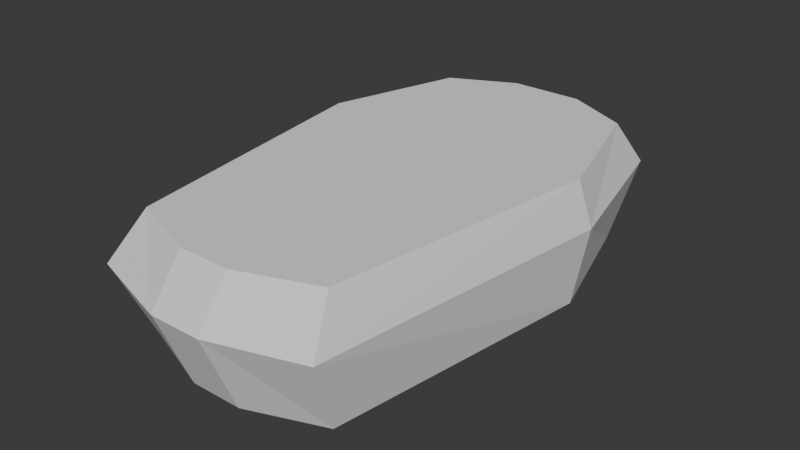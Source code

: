 # Source: Coffin.blend  (saved by Blender 4.0.36; exported with 4.5.12 LTS)
import bpy
from mathutils import Matrix  # noqa: F401  (used for matrix-valued properties, if any)

bpy.ops.wm.read_factory_settings(use_empty=True)
scene = bpy.context.scene
scene.name = 'Scene'

# ---- collections
col_collection = bpy.data.collections.new('Collection'); scene.collection.children.link(col_collection)

# ---- world
world_world = bpy.data.worlds.new('World'); scene.world = world_world
world_world.use_nodes = True; world_world.node_tree.nodes.clear()
_N = world_world.node_tree.nodes; _L = world_world.node_tree.links
n0 = _N.new('ShaderNodeOutputWorld'); n0.name = 'World Output'; n0.location = (300, 300)
n1 = _N.new('ShaderNodeBackground'); n1.name = 'Background'; n1.location = (10, 300)
n1.inputs[0].default_value = (0.05088, 0.05088, 0.05088, 1.0)
_L.new(n1.outputs[0], n0.inputs[0])
n0.is_active_output = True
world_world.color = (0.05088, 0.05088, 0.05088)
world_world.use_sun_shadow = False
world_world.sun_shadow_jitter_overblur = 0.0

# ---- meshes
me_cube = bpy.data.meshes.new('Cube')
me_cube.from_pydata([(0.7332, -1.536, 0.0), (0.7332, 1.397, 0.0), (1.018, 0.4439, 0.0), (0.7462, 1.384, 0.5866), (0.7262, -1.528, 0.5866), (0.9706, 0.4082, 0.5866), (1.311e-08, 1.626, 0.0), (1.311e-08, -1.739, 0.0), (1.311e-08, 0.4439, 0.0), (1.311e-08, -1.984, 0.5866), (1.311e-08, 1.821, 0.5866), (0.1902, -1.739, 0.0), (0.4633, 1.575, 0.5866), (0.2642, 1.626, 0.0), (0.2642, 0.4439, 0.0), (0.3608, -1.695, 0.5866), (0.8432, 1.591, 0.5866), (1.128, 0.4439, 0.5866), (0.8432, -1.781, 0.5866), (0.2927, 1.821, 0.5866), (0.1902, -1.984, 0.5866), (1.311e-08, -1.695, 0.5866), (1.311e-08, 1.575, 0.5866), (0.7462, 1.384, 0.1201), (0.7262, -1.528, 0.1201), (0.9706, 0.4082, 0.1201), (0.4633, 1.575, 0.1201), (0.3608, -1.695, 0.1201), (1.311e-08, -1.695, 0.1201), (1.311e-08, 1.575, 0.1201), (-0.7332, -1.536, 0.0), (-0.7332, 1.397, 0.0), (-1.018, 0.4439, 0.0), (-0.7462, 1.384, 0.5866), (-0.7262, -1.528, 0.5866), (-0.9706, 0.4082, 0.5866), (-0.1902, -1.739, 0.0), (-0.4633, 1.575, 0.5866), (-0.2642, 1.626, 0.0), (-0.2642, 0.4439, 0.0), (-0.3608, -1.695, 0.5866), (-0.8432, 1.591, 0.5866), (-1.128, 0.4439, 0.5866), (-0.8432, -1.781, 0.5866), (-0.2927, 1.821, 0.5866), (-0.1902, -1.984, 0.5866), (-0.7462, 1.384, 0.1201), (-0.7262, -1.528, 0.1201), (-0.9706, 0.4082, 0.1201), (-0.4633, 1.575, 0.1201), (-0.3608, -1.695, 0.1201)], [], [(14, 2, 0, 11), (13, 1, 2, 14), (1, 16, 17, 2), (2, 17, 18, 0), (13, 19, 16, 1), (11, 20, 9, 7), (0, 18, 20, 11), (6, 10, 19, 13), (6, 13, 14, 8), (8, 14, 11, 7), (21, 15, 27, 28), (3, 5, 17, 16), (5, 4, 18, 17), (12, 3, 16, 19), (15, 21, 9, 20), (22, 12, 19, 10), (4, 15, 20, 18), (15, 4, 24, 27), (4, 5, 25, 24), (12, 22, 29, 26), (3, 12, 26, 23), (5, 3, 23, 25), (23, 26, 29, 28, 27, 24, 25), (39, 36, 30, 32), (38, 39, 32, 31), (31, 32, 42, 41), (32, 30, 43, 42), (38, 31, 41, 44), (36, 7, 9, 45), (30, 36, 45, 43), (6, 38, 44, 10), (6, 8, 39, 38), (8, 7, 36, 39), (21, 28, 50, 40), (33, 41, 42, 35), (35, 42, 43, 34), (37, 44, 41, 33), (40, 45, 9, 21), (22, 10, 44, 37), (34, 43, 45, 40), (40, 50, 47, 34), (34, 47, 48, 35), (37, 49, 29, 22), (33, 46, 49, 37), (35, 48, 46, 33), (46, 48, 47, 50, 28, 29, 49)])
_uv = me_cube.uv_layers.new(name='UVMap')
_uv.uv.foreach_set('vector', [0.5517, 0.2327, 0.5517, 0.3622, 0.3818, 0.3132, 0.3643, 0.22, 0.6531, 0.2327, 0.6335, 0.3132, 0.5517, 0.3622, 0.5517, 0.2327, 0.6702, 0.7175, 0.8223, 0.7017, 0.8271, 0.8068, 0.675, 0.8061, 0.675, 0.8061, 0.8271, 0.8068, 0.8223, 0.9874, 0.6702, 0.9659, 0.1643, 0.5245, 0.0126, 0.5196, 0.01377, 0.4252, 0.1655, 0.444, 0.6716, 0.4998, 0.8239, 0.5002, 0.8239, 0.5328, 0.6716, 0.5324, 0.6702, 0.4059, 0.8224, 0.3874, 0.8239, 0.5002, 0.6716, 0.4998, 0.1643, 0.5699, 0.0126, 0.5699, 0.0126, 0.5196, 0.1643, 0.5245, 0.6531, 0.1874, 0.6531, 0.2327, 0.5517, 0.2327, 0.5517, 0.1874, 0.5517, 0.1874, 0.5517, 0.2327, 0.3643, 0.22, 0.3643, 0.1874, 0.1916, 0.8313, 0.1916, 0.7694, 0.3114, 0.7694, 0.3114, 0.8313, 0.05005, 0.3344, 0.1338, 0.3729, 0.1307, 0.4, 0.03227, 0.351, 0.1338, 0.3729, 0.3, 0.3309, 0.3217, 0.351, 0.1307, 0.4, 0.03366, 0.2858, 0.05005, 0.3344, 0.03227, 0.351, 0.0126, 0.2565, 0.3143, 0.2682, 0.3143, 0.2063, 0.3391, 0.2063, 0.3391, 0.2389, 0.03366, 0.2063, 0.03366, 0.2858, 0.0126, 0.2565, 0.0126, 0.2063, 0.3, 0.3309, 0.3143, 0.2682, 0.3391, 0.2389, 0.3217, 0.351, 0.1916, 0.7694, 0.1907, 0.7067, 0.3106, 0.7067, 0.3114, 0.7694, 0.9742, 0.7017, 0.9722, 0.8597, 0.8523, 0.8607, 0.8542, 0.7027, 0.3104, 0.4729, 0.3104, 0.5523, 0.1907, 0.5528, 0.1907, 0.4734, 0.3117, 0.4252, 0.3104, 0.4729, 0.1907, 0.4734, 0.1921, 0.4256, 0.9722, 0.8597, 0.9742, 0.9483, 0.8542, 0.9493, 0.8523, 0.8607, 0.6286, 0.4259, 0.645, 0.4745, 0.645, 0.554, 0.3643, 0.554, 0.3643, 0.4921, 0.3787, 0.4294, 0.5449, 0.3874, 0.5517, 0.1421, 0.3643, 0.1548, 0.3818, 0.06156, 0.5517, 0.0126, 0.6531, 0.1421, 0.5517, 0.1421, 0.5517, 0.0126, 0.6335, 0.06156, 0.6783, 0.2805, 0.6807, 0.207, 0.8325, 0.2088, 0.8301, 0.2987, 0.6807, 0.207, 0.6783, 0.0317, 0.8301, 0.0126, 0.8325, 0.2088, 0.1643, 0.6152, 0.1655, 0.6957, 0.01377, 0.7146, 0.0126, 0.6201, 0.6716, 0.565, 0.6716, 0.5324, 0.8239, 0.5328, 0.8239, 0.5654, 0.6702, 0.6573, 0.6716, 0.565, 0.8239, 0.5654, 0.8224, 0.6765, 0.1643, 0.5699, 0.1643, 0.6152, 0.0126, 0.6201, 0.0126, 0.5699, 0.6531, 0.1874, 0.5517, 0.1874, 0.5517, 0.1421, 0.6531, 0.1421, 0.5517, 0.1874, 0.3643, 0.1874, 0.3643, 0.1548, 0.5517, 0.1421, 0.1916, 0.8313, 0.3114, 0.8313, 0.3114, 0.8933, 0.1916, 0.8933, 0.05005, 0.0782, 0.03227, 0.06156, 0.1307, 0.0126, 0.1338, 0.03969, 0.1338, 0.03969, 0.1307, 0.0126, 0.3217, 0.06156, 0.3, 0.08164, 0.03366, 0.1268, 0.0126, 0.156, 0.03227, 0.06156, 0.05005, 0.0782, 0.3143, 0.1444, 0.3391, 0.1736, 0.3391, 0.2063, 0.3143, 0.2063, 0.03366, 0.2063, 0.0126, 0.2063, 0.0126, 0.156, 0.03366, 0.1268, 0.3, 0.08164, 0.3217, 0.06156, 0.3391, 0.1736, 0.3143, 0.1444, 0.1916, 0.8933, 0.3114, 0.8933, 0.3106, 0.956, 0.1907, 0.956, 0.9724, 0.6346, 0.8529, 0.6363, 0.8491, 0.4656, 0.9686, 0.4639, 0.3104, 0.6318, 0.1907, 0.6322, 0.1907, 0.5528, 0.3104, 0.5523, 0.3117, 0.681, 0.1921, 0.6815, 0.1907, 0.6322, 0.3104, 0.6318, 0.9686, 0.4639, 0.8491, 0.4656, 0.8529, 0.3891, 0.9724, 0.3874, 0.6286, 0.6821, 0.5449, 0.7206, 0.3787, 0.6786, 0.3643, 0.6159, 0.3643, 0.554, 0.645, 0.554, 0.645, 0.6335])
me_cube.update()
me_cube_002 = bpy.data.meshes.new('Cube.002')
me_cube_002.from_pydata([(-0.7332, -1.537, 0.3165), (-0.7332, 1.396, 0.3165), (-1.018, 0.4426, 0.3165), (-0.7462, 1.383, 3.147e-07), (-0.7262, -1.53, 3.147e-07), (-0.9706, 0.4069, 3.934e-07), (1.082e-07, 1.625, 0.3165), (1.082e-07, -1.74, 0.3165), (1.082e-07, 0.4426, 0.3165), (5.054e-09, -1.986, 7.868e-08), (5.054e-09, 1.819, 7.868e-08), (-0.1902, -1.74, 0.3165), (-0.4633, 1.574, 2.36e-07), (-0.2642, 1.625, 0.3165), (-0.2642, 0.4426, 0.3165), (-0.3608, -1.697, 1.574e-07), (-0.8432, 1.59, 3.147e-07), (-1.128, 0.4426, 4.327e-07), (-0.8432, -1.783, 3.147e-07), (-0.2927, 1.819, 1.574e-07), (-0.1902, -1.986, 1.18e-07), (5.054e-09, -1.697, 7.868e-08), (5.054e-09, 1.574, 7.868e-08), (-0.7462, 1.383, 0.2517), (-0.7262, -1.53, 0.2517), (-0.9706, 0.4069, 0.2517), (-0.4633, 1.574, 0.2517), (-0.3608, -1.697, 0.2517), (8.706e-08, -1.697, 0.2517), (8.706e-08, 1.574, 0.2517), (0.7332, -1.537, 0.3165), (0.7332, 1.396, 0.3165), (1.018, 0.4426, 0.3165), (0.7462, 1.383, -1.574e-07), (0.7262, -1.53, -1.574e-07), (0.9706, 0.4069, -2.36e-07), (0.1902, -1.74, 0.3165), (0.4633, 1.574, -7.868e-08), (0.2642, 1.625, 0.3165), (0.2642, 0.4426, 0.3165), (0.3608, -1.697, -7.868e-08), (0.8432, 1.59, -2.36e-07), (1.128, 0.4426, -3.147e-07), (0.8432, -1.783, -2.36e-07), (0.2927, 1.819, -3.934e-08), (0.1902, -1.986, 0.0), (0.7462, 1.383, 0.2517), (0.7262, -1.53, 0.2517), (0.9706, 0.4069, 0.2517), (0.4633, 1.574, 0.2517), (0.3608, -1.697, 0.2517)], [], [(14, 2, 0, 11), (13, 1, 2, 14), (1, 16, 17, 2), (2, 17, 18, 0), (13, 19, 16, 1), (11, 20, 9, 7), (0, 18, 20, 11), (6, 10, 19, 13), (6, 13, 14, 8), (8, 14, 11, 7), (21, 15, 27, 28), (3, 5, 17, 16), (5, 4, 18, 17), (12, 3, 16, 19), (15, 21, 9, 20), (22, 12, 19, 10), (4, 15, 20, 18), (15, 4, 24, 27), (4, 5, 25, 24), (12, 22, 29, 26), (3, 12, 26, 23), (5, 3, 23, 25), (23, 26, 29, 28, 27, 24, 25), (39, 36, 30, 32), (38, 39, 32, 31), (31, 32, 42, 41), (32, 30, 43, 42), (38, 31, 41, 44), (36, 7, 9, 45), (30, 36, 45, 43), (6, 38, 44, 10), (6, 8, 39, 38), (8, 7, 36, 39), (21, 28, 50, 40), (33, 41, 42, 35), (35, 42, 43, 34), (37, 44, 41, 33), (40, 45, 9, 21), (22, 10, 44, 37), (34, 43, 45, 40), (40, 50, 47, 34), (34, 47, 48, 35), (37, 49, 29, 22), (33, 46, 49, 37), (35, 48, 46, 33), (46, 48, 47, 50, 28, 29, 49)])
_uv = me_cube_002.uv_layers.new(name='UVMap')
_uv.uv.foreach_set('vector', [0.5517, 0.2327, 0.5517, 0.3622, 0.3818, 0.3132, 0.3643, 0.22, 0.6531, 0.2327, 0.6335, 0.3132, 0.5517, 0.3622, 0.5517, 0.2327, 0.6702, 0.7175, 0.8223, 0.7017, 0.8271, 0.8068, 0.675, 0.8061, 0.675, 0.8061, 0.8271, 0.8068, 0.8223, 0.9874, 0.6702, 0.9659, 0.1643, 0.5245, 0.0126, 0.5196, 0.01377, 0.4252, 0.1655, 0.444, 0.6716, 0.4998, 0.8239, 0.5002, 0.8239, 0.5328, 0.6716, 0.5324, 0.6702, 0.4059, 0.8224, 0.3874, 0.8239, 0.5002, 0.6716, 0.4998, 0.1643, 0.5699, 0.0126, 0.5699, 0.0126, 0.5196, 0.1643, 0.5245, 0.6531, 0.1874, 0.6531, 0.2327, 0.5517, 0.2327, 0.5517, 0.1874, 0.5517, 0.1874, 0.5517, 0.2327, 0.3643, 0.22, 0.3643, 0.1874, 0.1916, 0.8313, 0.1916, 0.7694, 0.3114, 0.7694, 0.3114, 0.8313, 0.05005, 0.3344, 0.1338, 0.3729, 0.1307, 0.4, 0.03227, 0.351, 0.1338, 0.3729, 0.3, 0.3309, 0.3217, 0.351, 0.1307, 0.4, 0.03366, 0.2858, 0.05005, 0.3344, 0.03227, 0.351, 0.0126, 0.2565, 0.3143, 0.2682, 0.3143, 0.2063, 0.3391, 0.2063, 0.3391, 0.2389, 0.03366, 0.2063, 0.03366, 0.2858, 0.0126, 0.2565, 0.0126, 0.2063, 0.3, 0.3309, 0.3143, 0.2682, 0.3391, 0.2389, 0.3217, 0.351, 0.1916, 0.7694, 0.1907, 0.7067, 0.3106, 0.7067, 0.3114, 0.7694, 0.9742, 0.7017, 0.9722, 0.8597, 0.8523, 0.8607, 0.8542, 0.7027, 0.3104, 0.4729, 0.3104, 0.5523, 0.1907, 0.5528, 0.1907, 0.4734, 0.3117, 0.4252, 0.3104, 0.4729, 0.1907, 0.4734, 0.1921, 0.4256, 0.9722, 0.8597, 0.9742, 0.9483, 0.8542, 0.9493, 0.8523, 0.8607, 0.6286, 0.4259, 0.645, 0.4745, 0.645, 0.554, 0.3643, 0.554, 0.3643, 0.4921, 0.3787, 0.4294, 0.5449, 0.3874, 0.5517, 0.1421, 0.3643, 0.1548, 0.3818, 0.06156, 0.5517, 0.0126, 0.6531, 0.1421, 0.5517, 0.1421, 0.5517, 0.0126, 0.6335, 0.06156, 0.6783, 0.2805, 0.6807, 0.207, 0.8325, 0.2088, 0.8301, 0.2987, 0.6807, 0.207, 0.6783, 0.0317, 0.8301, 0.0126, 0.8325, 0.2088, 0.1643, 0.6152, 0.1655, 0.6957, 0.01377, 0.7146, 0.0126, 0.6201, 0.6716, 0.565, 0.6716, 0.5324, 0.8239, 0.5328, 0.8239, 0.5654, 0.6702, 0.6573, 0.6716, 0.565, 0.8239, 0.5654, 0.8224, 0.6765, 0.1643, 0.5699, 0.1643, 0.6152, 0.0126, 0.6201, 0.0126, 0.5699, 0.6531, 0.1874, 0.5517, 0.1874, 0.5517, 0.1421, 0.6531, 0.1421, 0.5517, 0.1874, 0.3643, 0.1874, 0.3643, 0.1548, 0.5517, 0.1421, 0.1916, 0.8313, 0.3114, 0.8313, 0.3114, 0.8933, 0.1916, 0.8933, 0.05005, 0.0782, 0.03227, 0.06156, 0.1307, 0.0126, 0.1338, 0.03969, 0.1338, 0.03969, 0.1307, 0.0126, 0.3217, 0.06156, 0.3, 0.08164, 0.03366, 0.1268, 0.0126, 0.156, 0.03227, 0.06156, 0.05005, 0.0782, 0.3143, 0.1444, 0.3391, 0.1736, 0.3391, 0.2063, 0.3143, 0.2063, 0.03366, 0.2063, 0.0126, 0.2063, 0.0126, 0.156, 0.03366, 0.1268, 0.3, 0.08164, 0.3217, 0.06156, 0.3391, 0.1736, 0.3143, 0.1444, 0.1916, 0.8933, 0.3114, 0.8933, 0.3106, 0.956, 0.1907, 0.956, 0.9724, 0.6346, 0.8529, 0.6363, 0.8491, 0.4656, 0.9686, 0.4639, 0.3104, 0.6318, 0.1907, 0.6322, 0.1907, 0.5528, 0.3104, 0.5523, 0.3117, 0.681, 0.1921, 0.6815, 0.1907, 0.6322, 0.3104, 0.6318, 0.9686, 0.4639, 0.8491, 0.4656, 0.8529, 0.3891, 0.9724, 0.3874, 0.6286, 0.6821, 0.5449, 0.7206, 0.3787, 0.6786, 0.3643, 0.6159, 0.3643, 0.554, 0.645, 0.554, 0.645, 0.6335])
me_cube_002.update()

# ---- objects
ob_offin = bpy.data.objects.new('Сoffin', me_cube)
ob_offinlid = bpy.data.objects.new('СoffinLid', me_cube_002)

# ---- transforms, parenting, visibility, modifiers, constraints
ob_offin.location = (0.0, 0.0, 0.0)
ob_offinlid.location = (0.0, 0.0, 0.5866)

# ---- collection membership
col_collection.objects.link(ob_offin)
col_collection.objects.link(ob_offinlid)

# ---- scene / render settings (as saved in the file)
scene.frame_start = 1; scene.frame_end = 250; scene.frame_set(0)
scene.render.engine = 'BLENDER_EEVEE_NEXT'
scene.cycles.sampling_pattern = 'TABULATED_SOBOL'
bpy.context.view_layer.update()

# ---- added for rendering (the .blend has no active camera and no usable light): camera, sun
cam_auto = bpy.data.cameras.new('AutoCamera')
cam_auto.lens = 50.0
cam_auto.sensor_width = 36.0
cam_auto.clip_end = 1000.0
ob_auto_camera = bpy.data.objects.new('AutoCamera', cam_auto)
scene.collection.objects.link(ob_auto_camera)
ob_auto_camera.location = (4.1786, -5.09693, 3.79441)
ob_auto_camera.rotation_euler = (1.09748, -7.21219e-08, 0.694738)
scene.camera = ob_auto_camera
light_auto_sun = bpy.data.lights.new('AutoSun', 'SUN')
light_auto_sun.energy = 3.0
light_auto_sun.angle = 0.0523599
ob_auto_sun = bpy.data.objects.new('AutoSun', light_auto_sun)
scene.collection.objects.link(ob_auto_sun)
ob_auto_sun.rotation_euler = (0.872665, 0.174533, 0.523599)
bpy.context.view_layer.update()
